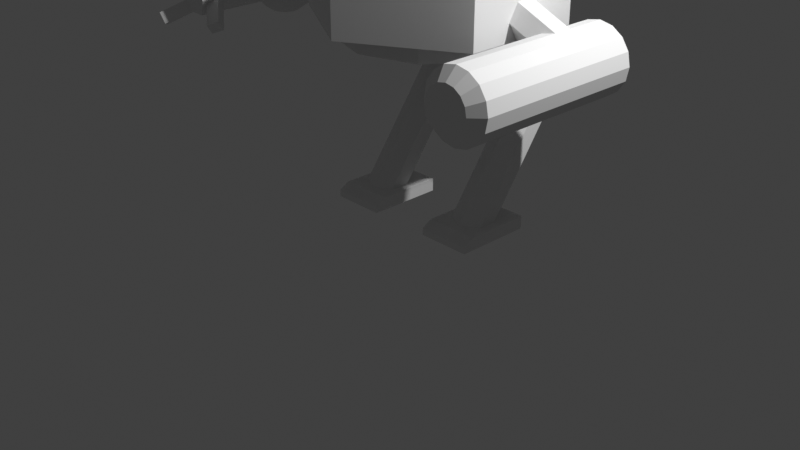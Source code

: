 # Source: Mecha_Model.blend  (saved by Blender 4.5.88; exported with 4.5.12 LTS)
import bpy
from mathutils import Matrix  # noqa: F401  (used for matrix-valued properties, if any)

bpy.ops.wm.read_factory_settings(use_empty=True)
scene = bpy.context.scene
scene.name = 'Scene'

# ---- collections
col_collection = bpy.data.collections.new('Collection'); scene.collection.children.link(col_collection)
col_right_leg = bpy.data.collections.new('right_leg'); col_collection.children.link(col_right_leg)
col_left_leg = bpy.data.collections.new('left_leg'); col_collection.children.link(col_left_leg)
col_torso = bpy.data.collections.new('Torso'); col_collection.children.link(col_torso)
col_left_arm = bpy.data.collections.new('left_arm'); col_torso.children.link(col_left_arm)
col_right_arm = bpy.data.collections.new('right_arm'); col_torso.children.link(col_right_arm)

# ---- world
world_world = bpy.data.worlds.new('World'); scene.world = world_world
world_world.use_nodes = True; world_world.node_tree.nodes.clear()
_N = world_world.node_tree.nodes; _L = world_world.node_tree.links
n0 = _N.new('ShaderNodeOutputWorld'); n0.name = 'World Output'; n0.location = (200, 100)
n1 = _N.new('ShaderNodeBackground'); n1.name = 'Background'; n1.location = (-200, 100)
n1.inputs[0].default_value = (0.05088, 0.05088, 0.05088, 1.0)
_L.new(n1.outputs[0], n0.inputs[0])
n0.is_active_output = True
world_world.color = (0.05088, 0.05088, 0.05088)
world_world.sun_shadow_jitter_overblur = 0.0

# ---- cameras
cam_camera = bpy.data.cameras.new('Camera')
cam_camera.clip_end = 100.0
cam_camera.ortho_scale = 7.314

# ---- lights
light_light = bpy.data.lights.new('Light', 'POINT')
light_light.energy = 1000.0
light_light.shadow_soft_size = 0.1

# ---- meshes
me_cube_002 = bpy.data.meshes.new('Cube.002')
me_cube_002.from_pydata([(0.4368, 0.01964, 0.01062), (0.4368, 0.01964, 0.1459), (1.0, 0.01964, 0.01062), (1.0, 0.01964, 0.1459), (0.4368, -0.09441, 0.01135), (0.4368, -0.09441, 0.08412), (1.0, -0.09441, 0.08412), (1.0, -0.09441, 0.01135), (1.0, 0.6235, 0.01062), (0.4368, 0.6235, 0.1459), (1.0, 0.6235, 0.1459), (0.4368, 0.6235, 0.01062), (0.4368, 0.7173, 0.01062), (0.4858, 0.7664, -0.006368), (0.4858, 0.7664, 0.03081), (0.4368, 0.7173, 0.1459), (0.951, 0.7664, -0.006368), (1.0, 0.7173, 0.01062), (0.951, 0.7664, 0.03081), (1.0, 0.7173, 0.1459)], [], [(1, 0, 4, 5), (10, 9, 1, 3), (8, 10, 3, 2), (7, 6, 5, 4), (3, 1, 5, 6), (2, 3, 6, 7), (0, 2, 7, 4), (11, 8, 2, 0), (0, 1, 9, 11), (17, 12, 13, 16), (19, 17, 16, 18), (15, 19, 18, 14), (14, 13, 12, 15), (12, 17, 8, 11), (16, 13, 14, 18), (11, 9, 15, 12), (19, 15, 9, 10), (17, 19, 10, 8)])
_uv = me_cube_002.uv_layers.new(name='UVMap')
_uv.uv.foreach_set('vector', [0.625, 0.0, 0.375, 0.0, 0.375, 0.0, 0.625, 0.0, 0.625, 0.596, 0.875, 0.596, 0.875, 0.75, 0.625, 0.75, 0.375, 0.596, 0.625, 0.596, 0.625, 0.75, 0.375, 0.75, 0.375, 0.75, 0.625, 0.75, 0.625, 1.0, 0.375, 1.0, 0.625, 0.75, 0.875, 0.75, 0.875, 0.75, 0.625, 0.75, 0.375, 0.75, 0.625, 0.75, 0.625, 0.75, 0.375, 0.75, 0.125, 0.75, 0.375, 0.75, 0.375, 0.75, 0.125, 0.75, 0.125, 0.596, 0.375, 0.596, 0.375, 0.75, 0.125, 0.75, 0.375, 0.0, 0.625, 0.0, 0.625, 0.154, 0.375, 0.154, 0.375, 0.5679, 0.375, 0.1875, 0.5474, 0.3433, 0.4745, 0.5405, 0.625, 0.5721, 0.375, 0.5679, 0.4745, 0.5405, 0.5473, 0.5465, 0.875, 0.5713, 0.625, 0.5721, 0.5473, 0.5465, 0.6808, 0.4388, 0.6808, 0.4388, 0.5474, 0.3433, 0.375, 0.1875, 0.875, 0.5713, 0.125, 0.5721, 0.375, 0.5679, 0.375, 0.596, 0.125, 0.596, 0.4745, 0.5405, 0.5474, 0.3433, 0.6808, 0.4388, 0.5473, 0.5465, 0.375, 0.154, 0.625, 0.154, 0.625, 0.1779, 0.375, 0.1875, 0.625, 0.5721, 0.875, 0.5713, 0.875, 0.596, 0.625, 0.596, 0.375, 0.5679, 0.625, 0.5721, 0.625, 0.596, 0.375, 0.596])
me_cube_002.update()
me_cylinder_005 = bpy.data.meshes.new('Cylinder.005')
me_cylinder_005.from_pydata([(-0.006509, 0.5996, -1.932), (-0.1326, 4.821, 3.637), (0.8595, 0.09961, -1.932), (0.7334, 4.321, 3.637), (0.8595, -0.9004, -1.932), (0.7334, 3.321, 3.637), (-0.006509, -1.4, -1.932), (-0.1326, 2.821, 3.637), (-0.8725, -0.9004, -1.932), (-0.9986, 3.321, 3.637), (-0.8725, 0.09961, -1.932), (-0.9986, 4.321, 3.637), (-0.2053, 2.043, 6.234), (0.6608, 1.543, 6.234), (0.6608, 0.5435, 6.234), (-0.2053, 0.04347, 6.234), (-1.071, 0.5435, 6.234), (-1.071, 1.543, 6.234)], [], [(0, 1, 3, 2), (2, 3, 5, 4), (4, 5, 7, 6), (6, 7, 9, 8), (8, 9, 11, 10), (10, 11, 1, 0), (1, 11, 17, 12), (3, 1, 12, 13), (9, 7, 15, 16), (5, 3, 13, 14), (11, 9, 16, 17), (7, 5, 14, 15)])
_uv = me_cylinder_005.uv_layers.new(name='UVMap')
_uv.uv.foreach_set('vector', [1.0, 0.0, 1.0, 1.0, 0.8333, 1.0, 0.8333, 0.0, 0.8333, 0.0, 0.8333, 1.0, 0.6667, 1.0, 0.6667, 0.0, 0.6667, 0.0, 0.6667, 1.0, 0.5, 1.0, 0.5, 0.0, 0.5, 0.0, 0.5, 1.0, 0.3333, 1.0, 0.3333, 0.0, 0.3333, 0.0, 0.3333, 1.0, 0.1667, 1.0, 0.1667, 0.0, 0.1667, 0.0, 0.1667, 1.0, -8.941e-08, 1.0, -8.941e-08, 0.0, -8.941e-08, 1.0, 0.1667, 1.0, 0.1667, 1.0, -8.941e-08, 1.0, 0.8333, 1.0, 1.0, 1.0, 1.0, 1.0, 0.8333, 1.0, 0.3333, 1.0, 0.5, 1.0, 0.5, 1.0, 0.3333, 1.0, 0.6667, 1.0, 0.8333, 1.0, 0.8333, 1.0, 0.6667, 1.0, 0.1667, 1.0, 0.3333, 1.0, 0.3333, 1.0, 0.1667, 1.0, 0.5, 1.0, 0.6667, 1.0, 0.6667, 1.0, 0.5, 1.0])
me_cylinder_005.update()
me_cube = bpy.data.meshes.new('Cube')
me_cube.from_pydata([(0.4368, 0.01964, 0.01062), (0.4368, 0.01964, 0.1459), (1.0, 0.01964, 0.01062), (1.0, 0.01964, 0.1459), (0.4368, -0.09441, 0.01135), (0.4368, -0.09441, 0.08412), (1.0, -0.09441, 0.08412), (1.0, -0.09441, 0.01135), (1.0, 0.6235, 0.01062), (0.4368, 0.6235, 0.1459), (1.0, 0.6235, 0.1459), (0.4368, 0.6235, 0.01062), (0.4368, 0.7173, 0.01062), (0.4858, 0.7664, -0.006368), (0.4858, 0.7664, 0.03081), (0.4368, 0.7173, 0.1459), (0.951, 0.7664, -0.006368), (1.0, 0.7173, 0.01062), (0.951, 0.7664, 0.03081), (1.0, 0.7173, 0.1459)], [], [(1, 0, 4, 5), (10, 9, 1, 3), (8, 10, 3, 2), (7, 6, 5, 4), (3, 1, 5, 6), (2, 3, 6, 7), (0, 2, 7, 4), (11, 8, 2, 0), (0, 1, 9, 11), (17, 12, 13, 16), (19, 17, 16, 18), (15, 19, 18, 14), (14, 13, 12, 15), (12, 17, 8, 11), (16, 13, 14, 18), (11, 9, 15, 12), (19, 15, 9, 10), (17, 19, 10, 8)])
_uv = me_cube.uv_layers.new(name='UVMap')
_uv.uv.foreach_set('vector', [0.625, 0.0, 0.375, 0.0, 0.375, 0.0, 0.625, 0.0, 0.625, 0.596, 0.875, 0.596, 0.875, 0.75, 0.625, 0.75, 0.375, 0.596, 0.625, 0.596, 0.625, 0.75, 0.375, 0.75, 0.375, 0.75, 0.625, 0.75, 0.625, 1.0, 0.375, 1.0, 0.625, 0.75, 0.875, 0.75, 0.875, 0.75, 0.625, 0.75, 0.375, 0.75, 0.625, 0.75, 0.625, 0.75, 0.375, 0.75, 0.125, 0.75, 0.375, 0.75, 0.375, 0.75, 0.125, 0.75, 0.125, 0.596, 0.375, 0.596, 0.375, 0.75, 0.125, 0.75, 0.375, 0.0, 0.625, 0.0, 0.625, 0.154, 0.375, 0.154, 0.375, 0.5679, 0.375, 0.1875, 0.5474, 0.3433, 0.4745, 0.5405, 0.625, 0.5721, 0.375, 0.5679, 0.4745, 0.5405, 0.5473, 0.5465, 0.875, 0.5713, 0.625, 0.5721, 0.5473, 0.5465, 0.6808, 0.4388, 0.6808, 0.4388, 0.5474, 0.3433, 0.375, 0.1875, 0.875, 0.5713, 0.125, 0.5721, 0.375, 0.5679, 0.375, 0.596, 0.125, 0.596, 0.4745, 0.5405, 0.5474, 0.3433, 0.6808, 0.4388, 0.5473, 0.5465, 0.375, 0.154, 0.625, 0.154, 0.625, 0.1779, 0.375, 0.1875, 0.625, 0.5721, 0.875, 0.5713, 0.875, 0.596, 0.625, 0.596, 0.375, 0.5679, 0.625, 0.5721, 0.625, 0.596, 0.375, 0.596])
me_cube.update()
me_cylinder_002 = bpy.data.meshes.new('Cylinder.002')
me_cylinder_002.from_pydata([(-0.006509, 0.5996, -1.932), (-0.1326, 4.821, 3.637), (0.8595, 0.09961, -1.932), (0.7334, 4.321, 3.637), (0.8595, -0.9004, -1.932), (0.7334, 3.321, 3.637), (-0.006509, -1.4, -1.932), (-0.1326, 2.821, 3.637), (-0.8725, -0.9004, -1.932), (-0.9986, 3.321, 3.637), (-0.8725, 0.09961, -1.932), (-0.9986, 4.321, 3.637), (-0.2053, 2.043, 6.234), (0.6608, 1.543, 6.234), (0.6608, 0.5435, 6.234), (-0.2053, 0.04347, 6.234), (-1.071, 0.5435, 6.234), (-1.071, 1.543, 6.234)], [], [(0, 1, 3, 2), (2, 3, 5, 4), (4, 5, 7, 6), (6, 7, 9, 8), (8, 9, 11, 10), (10, 11, 1, 0), (1, 11, 17, 12), (3, 1, 12, 13), (9, 7, 15, 16), (5, 3, 13, 14), (11, 9, 16, 17), (7, 5, 14, 15)])
_uv = me_cylinder_002.uv_layers.new(name='UVMap')
_uv.uv.foreach_set('vector', [1.0, 0.0, 1.0, 1.0, 0.8333, 1.0, 0.8333, 0.0, 0.8333, 0.0, 0.8333, 1.0, 0.6667, 1.0, 0.6667, 0.0, 0.6667, 0.0, 0.6667, 1.0, 0.5, 1.0, 0.5, 0.0, 0.5, 0.0, 0.5, 1.0, 0.3333, 1.0, 0.3333, 0.0, 0.3333, 0.0, 0.3333, 1.0, 0.1667, 1.0, 0.1667, 0.0, 0.1667, 0.0, 0.1667, 1.0, -8.941e-08, 1.0, -8.941e-08, 0.0, -8.941e-08, 1.0, 0.1667, 1.0, 0.1667, 1.0, -8.941e-08, 1.0, 0.8333, 1.0, 1.0, 1.0, 1.0, 1.0, 0.8333, 1.0, 0.3333, 1.0, 0.5, 1.0, 0.5, 1.0, 0.3333, 1.0, 0.6667, 1.0, 0.8333, 1.0, 0.8333, 1.0, 0.6667, 1.0, 0.1667, 1.0, 0.3333, 1.0, 0.3333, 1.0, 0.1667, 1.0, 0.5, 1.0, 0.6667, 1.0, 0.6667, 1.0, 0.5, 1.0])
me_cylinder_002.update()
me_cylinder_004 = bpy.data.meshes.new('Cylinder.004')
me_cylinder_004.from_pydata([(0.0, 1.0, -1.0), (0.0, 1.0, 1.0), (0.5878, 0.809, -1.0), (0.5878, 0.809, 1.0), (0.9511, 0.309, -1.0), (0.9511, 0.309, 1.0), (0.9511, -0.309, -1.0), (0.9511, -0.309, 1.0), (0.5878, -0.809, -1.0), (0.5878, -0.809, 1.0), (0.0, -1.0, -1.0), (0.0, -1.0, 1.0), (-0.5878, -0.809, -1.0), (-0.5878, -0.809, 1.0), (-0.9511, -0.309, -1.0), (-0.9511, -0.309, 1.0), (-0.9511, 0.309, -1.0), (-0.9511, 0.309, 1.0), (-0.5878, 0.809, -1.0), (-0.5878, 0.809, 1.0)], [], [(0, 1, 3, 2), (2, 3, 5, 4), (4, 5, 7, 6), (6, 7, 9, 8), (8, 9, 11, 10), (10, 11, 13, 12), (12, 13, 15, 14), (14, 15, 17, 16), (3, 1, 19, 17, 15, 13, 11, 9, 7, 5), (16, 17, 19, 18), (18, 19, 1, 0), (0, 2, 4, 6, 8, 10, 12, 14, 16, 18)])
_uv = me_cylinder_004.uv_layers.new(name='UVMap')
_uv.uv.foreach_set('vector', [1.0, 0.5, 1.0, 1.0, 0.9, 1.0, 0.9, 0.5, 0.9, 0.5, 0.9, 1.0, 0.8, 1.0, 0.8, 0.5, 0.8, 0.5, 0.8, 1.0, 0.7, 1.0, 0.7, 0.5, 0.7, 0.5, 0.7, 1.0, 0.6, 1.0, 0.6, 0.5, 0.6, 0.5, 0.6, 1.0, 0.5, 1.0, 0.5, 0.5, 0.5, 0.5, 0.5, 1.0, 0.4, 1.0, 0.4, 0.5, 0.4, 0.5, 0.4, 1.0, 0.3, 1.0, 0.3, 0.5, 0.3, 0.5, 0.3, 1.0, 0.2, 1.0, 0.2, 0.5, 0.3911, 0.4442, 0.25, 0.49, 0.1089, 0.4442, 0.02175, 0.3242, 0.02175, 0.1758, 0.1089, 0.05584, 0.25, 0.01, 0.3911, 0.05584, 0.4783, 0.1758, 0.4783, 0.3242, 0.2, 0.5, 0.2, 1.0, 0.1, 1.0, 0.1, 0.5, 0.1, 0.5, 0.1, 1.0, -7.451e-08, 1.0, -7.451e-08, 0.5, 0.75, 0.49, 0.8911, 0.4442, 0.9783, 0.3242, 0.9783, 0.1758, 0.8911, 0.05584, 0.75, 0.01, 0.6089, 0.05584, 0.5217, 0.1758, 0.5217, 0.3242, 0.6089, 0.4442])
me_cylinder_004.update()
me_cylinder_008 = bpy.data.meshes.new('Cylinder.008')
me_cylinder_008.from_pydata([(0.0, 1.28, -0.19), (0.0, 1.28, 0.19), (1.109, 0.64, -0.19), (1.109, 0.64, 0.19), (1.109, -0.64, -0.19), (1.109, -0.64, 0.19), (0.0, -1.28, -0.19), (0.0, -1.28, 0.19), (-1.109, -0.64, -0.19), (-1.109, -0.64, 0.19), (-1.109, 0.64, -0.19), (-1.109, 0.64, 0.19), (0.6517, 0.3763, 1.009), (1.109, 0.64, 0.5519), (1.267e-09, 1.28, 0.5519), (0.0, 0.7526, 1.009), (0.6517, -0.3763, 1.009), (1.109, -0.64, 0.5519), (0.0, -0.7526, 1.009), (1.267e-09, -1.28, 0.5519), (-0.6517, -0.3763, 1.009), (-1.109, -0.64, 0.5519), (-0.6517, 0.3763, 1.009), (-1.109, 0.64, 0.5519)], [], [(0, 1, 3, 2), (2, 3, 5, 4), (4, 5, 7, 6), (6, 7, 9, 8), (8, 9, 11, 10), (10, 11, 1, 0), (0, 2, 4, 6, 8, 10), (13, 14, 15, 12), (17, 13, 12, 16), (19, 17, 16, 18), (21, 19, 18, 20), (23, 21, 20, 22), (14, 23, 22, 15), (3, 1, 14, 13), (12, 15, 22, 20, 18, 16), (5, 3, 13, 17), (1, 11, 23, 14), (7, 5, 17, 19), (9, 7, 19, 21), (11, 9, 21, 23)])
_uv = me_cylinder_008.uv_layers.new(name='UVMap')
_uv.uv.foreach_set('vector', [1.0, 0.5, 1.0, 1.0, 0.8333, 1.0, 0.8333, 0.5, 0.8333, 0.5, 0.8333, 1.0, 0.6667, 1.0, 0.6667, 0.5, 0.6667, 0.5, 0.6667, 1.0, 0.5, 1.0, 0.5, 0.5, 0.5, 0.5, 0.5, 1.0, 0.3333, 1.0, 0.3333, 0.5, 0.3333, 0.5, 0.3333, 1.0, 0.1667, 1.0, 0.1667, 0.5, 0.1667, 0.5, 0.1667, 1.0, -8.941e-08, 1.0, -8.941e-08, 0.5, 0.75, 0.49, 0.9578, 0.37, 0.9578, 0.13, 0.75, 0.01, 0.5422, 0.13, 0.5422, 0.37, 0.4578, 0.37, 0.25, 0.49, 0.25, 0.3911, 0.3722, 0.3206, 0.4578, 0.13, 0.4578, 0.37, 0.3722, 0.3206, 0.3722, 0.1794, 0.25, 0.01, 0.4578, 0.13, 0.3722, 0.1794, 0.25, 0.1089, 0.04215, 0.13, 0.25, 0.01, 0.25, 0.1089, 0.1278, 0.1794, 0.04215, 0.37, 0.04215, 0.13, 0.1278, 0.1794, 0.1278, 0.3206, 0.25, 0.49, 0.04215, 0.37, 0.1278, 0.3206, 0.25, 0.3911, 0.8333, 1.0, 1.0, 1.0, 1.0, 1.0, 0.8333, 1.0, 0.3722, 0.3206, 0.25, 0.3911, 0.1278, 0.3206, 0.1278, 0.1794, 0.25, 0.1089, 0.3722, 0.1794, 0.6667, 1.0, 0.8333, 1.0, 0.8333, 1.0, 0.6667, 1.0, -8.941e-08, 1.0, 0.1667, 1.0, 0.1667, 1.0, -8.941e-08, 1.0, 0.5, 1.0, 0.6667, 1.0, 0.6667, 1.0, 0.5, 1.0, 0.3333, 1.0, 0.5, 1.0, 0.5, 1.0, 0.3333, 1.0, 0.1667, 1.0, 0.3333, 1.0, 0.3333, 1.0, 0.1667, 1.0])
me_cylinder_008.update()
me_cylinder_010 = bpy.data.meshes.new('Cylinder.010')
me_cylinder_010.from_pydata([(-0.1118, 1.319, -0.01533), (1.353, 0.4805, 0.121), (0.9967, 0.6791, -0.01533), (2.462, -0.1595, 0.121), (0.9967, -0.6009, -0.01533), (2.462, -1.439, 0.121), (-0.1118, -1.241, -0.01533), (1.353, -2.079, 0.121), (-1.22, -0.6009, -0.01533), (0.2448, -1.439, 0.121), (-1.22, 0.6791, -0.01533), (0.2448, -0.1595, 0.121), (2.462, -0.1595, 0.121), (1.353, 0.4805, 0.121), (2.462, -1.439, 0.121), (1.353, -2.079, 0.121), (0.2448, -1.439, 0.121), (0.2448, -0.1595, 0.121)], [], [(0, 1, 3, 2), (2, 3, 5, 4), (4, 5, 7, 6), (6, 7, 9, 8), (9, 7, 15, 16), (8, 9, 11, 10), (10, 11, 1, 0), (0, 2, 4, 6, 8, 10), (12, 13, 17, 16, 15, 14), (5, 3, 12, 14), (11, 9, 16, 17), (3, 1, 13, 12), (7, 5, 14, 15), (1, 11, 17, 13)])
_uv = me_cylinder_010.uv_layers.new(name='UVMap')
_uv.uv.foreach_set('vector', [1.0, 0.5, 1.0, 1.0, 0.8333, 1.0, 0.8333, 0.5, 0.8333, 0.5, 0.8333, 1.0, 0.6667, 1.0, 0.6667, 0.5, 0.6667, 0.5, 0.6667, 1.0, 0.5, 1.0, 0.5, 0.5, 0.5, 0.5, 0.5, 1.0, 0.3333, 1.0, 0.3333, 0.5, 0.3333, 1.0, 0.5, 1.0, 0.5, 1.0, 0.3333, 1.0, 0.3333, 0.5, 0.3333, 1.0, 0.1667, 1.0, 0.1667, 0.5, 0.1667, 0.5, 0.1667, 1.0, -8.941e-08, 1.0, -8.941e-08, 0.5, 0.75, 0.49, 0.9578, 0.37, 0.9578, 0.13, 0.75, 0.01, 0.5422, 0.13, 0.5422, 0.37, 0.4578, 0.37, 0.25, 0.49, 0.04215, 0.37, 0.04215, 0.13, 0.25, 0.01, 0.4578, 0.13, 0.6667, 1.0, 0.8333, 1.0, 0.8333, 1.0, 0.6667, 1.0, 0.1667, 1.0, 0.3333, 1.0, 0.3333, 1.0, 0.1667, 1.0, 0.8333, 1.0, 1.0, 1.0, 1.0, 1.0, 0.8333, 1.0, 0.5, 1.0, 0.6667, 1.0, 0.6667, 1.0, 0.5, 1.0, -8.941e-08, 1.0, 0.1667, 1.0, 0.1667, 1.0, -8.941e-08, 1.0])
me_cylinder_010.update()
me_cylinder_012 = bpy.data.meshes.new('Cylinder.012')
me_cylinder_012.from_pydata([(0.0, 0.27, -0.76), (0.1033, 0.2494, -0.76), (0.1909, 0.1909, -0.76), (0.2494, 0.1033, -0.76), (0.27, 0.0, -0.76), (0.2494, -0.1033, -0.76), (0.1909, -0.1909, -0.76), (0.1033, -0.2494, -0.76), (0.0, -0.27, -0.76), (-0.1033, -0.2494, -0.76), (-0.1909, -0.1909, -0.76), (-0.2494, -0.1033, -0.76), (-0.27, 0.0, -0.76), (-0.2494, 0.1033, -0.76), (-0.1909, 0.1909, -0.76), (-0.1033, 0.2494, -0.76), (1.863e-09, 0.1764, 0.76), (0.0, 0.27, 0.6682), (0.0675, 0.163, 0.76), (0.1033, 0.2494, 0.6682), (0.1247, 0.1247, 0.76), (0.1909, 0.1909, 0.6682), (0.163, 0.0675, 0.76), (0.2494, 0.1033, 0.6682), (0.1764, -1.863e-09, 0.76), (0.27, 0.0, 0.6682), (0.163, -0.0675, 0.76), (0.2494, -0.1033, 0.6682), (0.1247, -0.1247, 0.76), (0.1909, -0.1909, 0.6682), (0.0675, -0.163, 0.76), (0.1033, -0.2494, 0.6682), (-1.863e-09, -0.1764, 0.76), (0.0, -0.27, 0.6682), (-0.0675, -0.163, 0.76), (-0.1033, -0.2494, 0.6682), (-0.1247, -0.1247, 0.76), (-0.1909, -0.1909, 0.6682), (-0.163, -0.0675, 0.76), (-0.2494, -0.1033, 0.6682), (-0.1764, 1.863e-09, 0.76), (-0.27, 0.0, 0.6682), (-0.163, 0.0675, 0.76), (-0.2494, 0.1033, 0.6682), (-0.1247, 0.1247, 0.76), (-0.1909, 0.1909, 0.6682), (-0.0675, 0.163, 0.76), (-0.1033, 0.2494, 0.6682)], [], [(0, 1, 2, 3, 4, 5, 6, 7, 8, 9, 10, 11, 12, 13, 14, 15), (19, 17, 16, 18), (21, 19, 18, 20), (23, 21, 20, 22), (25, 23, 22, 24), (27, 25, 24, 26), (29, 27, 26, 28), (31, 29, 28, 30), (33, 31, 30, 32), (35, 33, 32, 34), (37, 35, 34, 36), (39, 37, 36, 38), (41, 39, 38, 40), (43, 41, 40, 42), (45, 43, 42, 44), (47, 45, 44, 46), (17, 47, 46, 16), (18, 16, 46, 44, 42, 40, 38, 36, 34, 32, 30, 28, 26, 24, 22, 20), (0, 17, 19, 1), (15, 47, 17, 0), (1, 19, 21, 2), (2, 21, 23, 3), (3, 23, 25, 4), (4, 25, 27, 5), (5, 27, 29, 6), (6, 29, 31, 7), (7, 31, 33, 8), (8, 33, 35, 9), (9, 35, 37, 10), (10, 37, 39, 11), (11, 39, 41, 12), (12, 41, 43, 13), (13, 43, 45, 14), (14, 45, 47, 15)])
_uv = me_cylinder_012.uv_layers.new(name='UVMap')
_uv.uv.foreach_set('vector', [0.75, 0.49, 0.8418, 0.4717, 0.9197, 0.4197, 0.9717, 0.3418, 0.99, 0.25, 0.9717, 0.1582, 0.9197, 0.08029, 0.8418, 0.02827, 0.75, 0.01, 0.6582, 0.02827, 0.5803, 0.08029, 0.5283, 0.1582, 0.51, 0.25, 0.5283, 0.3418, 0.5803, 0.4197, 0.6582, 0.4717, 0.3418, 0.4717, 0.25, 0.49, 0.25, 0.4068, 0.31, 0.3948, 0.4197, 0.4197, 0.3418, 0.4717, 0.31, 0.3948, 0.3609, 0.3609, 0.4717, 0.3418, 0.4197, 0.4197, 0.3609, 0.3609, 0.3948, 0.31, 0.49, 0.25, 0.4717, 0.3418, 0.3948, 0.31, 0.4068, 0.25, 0.4717, 0.1582, 0.49, 0.25, 0.4068, 0.25, 0.3948, 0.19, 0.4197, 0.08029, 0.4717, 0.1582, 0.3948, 0.19, 0.3609, 0.1391, 0.3418, 0.02827, 0.4197, 0.08029, 0.3609, 0.1391, 0.31, 0.1052, 0.25, 0.01, 0.3418, 0.02827, 0.31, 0.1052, 0.25, 0.09322, 0.1582, 0.02827, 0.25, 0.01, 0.25, 0.09322, 0.19, 0.1052, 0.08029, 0.08029, 0.1582, 0.02827, 0.19, 0.1052, 0.1391, 0.1391, 0.02827, 0.1582, 0.08029, 0.08029, 0.1391, 0.1391, 0.1052, 0.19, 0.01, 0.25, 0.02827, 0.1582, 0.1052, 0.19, 0.09322, 0.25, 0.02827, 0.3418, 0.01, 0.25, 0.09322, 0.25, 0.1052, 0.31, 0.08029, 0.4197, 0.02827, 0.3418, 0.1052, 0.31, 0.1391, 0.3609, 0.1582, 0.4717, 0.08029, 0.4197, 0.1391, 0.3609, 0.19, 0.3948, 0.25, 0.49, 0.1582, 0.4717, 0.19, 0.3948, 0.25, 0.4068, 0.31, 0.3948, 0.25, 0.4068, 0.19, 0.3948, 0.1391, 0.3609, 0.1052, 0.31, 0.09322, 0.25, 0.1052, 0.19, 0.1391, 0.1391, 0.19, 0.1052, 0.25, 0.09322, 0.31, 0.1052, 0.3609, 0.1391, 0.3948, 0.19, 0.4068, 0.25, 0.3948, 0.31, 0.3609, 0.3609, 1.0, 0.5, 1.0, 0.9698, 0.9375, 0.9698, 0.9375, 0.5, 0.0625, 0.5, 0.0625, 0.9698, 0.0, 0.9698, 0.0, 0.5, 0.9375, 0.5, 0.9375, 0.9698, 0.875, 0.9698, 0.875, 0.5, 0.875, 0.5, 0.875, 0.9698, 0.8125, 0.9698, 0.8125, 0.5, 0.8125, 0.5, 0.8125, 0.9698, 0.75, 0.9698, 0.75, 0.5, 0.75, 0.5, 0.75, 0.9698, 0.6875, 0.9698, 0.6875, 0.5, 0.6875, 0.5, 0.6875, 0.9698, 0.625, 0.9698, 0.625, 0.5, 0.625, 0.5, 0.625, 0.9698, 0.5625, 0.9698, 0.5625, 0.5, 0.5625, 0.5, 0.5625, 0.9698, 0.5, 0.9698, 0.5, 0.5, 0.5, 0.5, 0.5, 0.9698, 0.4375, 0.9698, 0.4375, 0.5, 0.4375, 0.5, 0.4375, 0.9698, 0.375, 0.9698, 0.375, 0.5, 0.375, 0.5, 0.375, 0.9698, 0.3125, 0.9698, 0.3125, 0.5, 0.3125, 0.5, 0.3125, 0.9698, 0.25, 0.9698, 0.25, 0.5, 0.25, 0.5, 0.25, 0.9698, 0.1875, 0.9698, 0.1875, 0.5, 0.1875, 0.5, 0.1875, 0.9698, 0.125, 0.9698, 0.125, 0.5, 0.125, 0.5, 0.125, 0.9698, 0.0625, 0.9698, 0.0625, 0.5])
me_cylinder_012.update()
me_cylinder_013 = bpy.data.meshes.new('Cylinder.013')
me_cylinder_013.from_pydata([(-0.1118, 1.319, 0.255), (1.061, 0.7689, 0.09687), (0.9967, 0.6791, 0.255), (2.169, 0.1289, 0.09687), (0.9967, -0.6009, 0.255), (2.169, -1.151, 0.09687), (-0.1118, -1.241, 0.255), (1.061, -1.791, 0.09687), (-1.22, -0.6009, 0.255), (-0.04781, -1.151, 0.09687), (-1.22, 0.6791, 0.255), (-0.04781, 0.1289, 0.09687), (2.169, 0.1289, 0.09687), (1.061, 0.7689, 0.09687), (2.169, -1.151, 0.09687), (1.061, -1.791, 0.09687), (-0.04781, -1.151, 0.09687), (-0.04781, 0.1289, 0.09687), (2.169, 0.1289, 0.09687), (1.061, 0.7689, 0.09687), (2.169, -1.151, 0.09687), (1.061, -1.791, 0.09687), (-0.04781, -1.151, 0.09687), (-0.04781, 0.1289, 0.09687)], [], [(0, 1, 3, 2), (2, 3, 5, 4), (4, 5, 7, 6), (6, 7, 9, 8), (8, 9, 11, 10), (10, 11, 1, 0), (0, 2, 4, 6, 8, 10), (11, 9, 16, 17), (5, 3, 12, 14), (9, 7, 15, 16), (1, 11, 17, 13), (7, 5, 14, 15), (3, 1, 13, 12), (16, 15, 21, 22), (18, 19, 23, 22, 21, 20), (14, 12, 18, 20), (17, 16, 22, 23), (12, 13, 19, 18), (15, 14, 20, 21), (13, 17, 23, 19)])
_uv = me_cylinder_013.uv_layers.new(name='UVMap')
_uv.uv.foreach_set('vector', [1.0, 0.5, 1.0, 1.0, 0.8333, 1.0, 0.8333, 0.5, 0.8333, 0.5, 0.8333, 1.0, 0.6667, 1.0, 0.6667, 0.5, 0.6667, 0.5, 0.6667, 1.0, 0.5, 1.0, 0.5, 0.5, 0.5, 0.5, 0.5, 1.0, 0.3333, 1.0, 0.3333, 0.5, 0.3333, 0.5, 0.3333, 1.0, 0.1667, 1.0, 0.1667, 0.5, 0.1667, 0.5, 0.1667, 1.0, -8.941e-08, 1.0, -8.941e-08, 0.5, 0.75, 0.49, 0.9578, 0.37, 0.9578, 0.13, 0.75, 0.01, 0.5422, 0.13, 0.5422, 0.37, 0.1667, 1.0, 0.3333, 1.0, 0.3333, 1.0, 0.1667, 1.0, 0.6667, 1.0, 0.8333, 1.0, 0.8333, 1.0, 0.6667, 1.0, 0.3333, 1.0, 0.5, 1.0, 0.5, 1.0, 0.3333, 1.0, -8.941e-08, 1.0, 0.1667, 1.0, 0.1667, 1.0, -8.941e-08, 1.0, 0.5, 1.0, 0.6667, 1.0, 0.6667, 1.0, 0.5, 1.0, 0.8333, 1.0, 1.0, 1.0, 1.0, 1.0, 0.8333, 1.0, 0.04215, 0.13, 0.25, 0.01, 0.25, 0.01, 0.04215, 0.13, 0.4578, 0.37, 0.25, 0.49, 0.04215, 0.37, 0.04215, 0.13, 0.25, 0.01, 0.4578, 0.13, 0.4578, 0.13, 0.4578, 0.37, 0.4578, 0.37, 0.4578, 0.13, 0.04215, 0.37, 0.04215, 0.13, 0.04215, 0.13, 0.04215, 0.37, 0.4578, 0.37, 0.25, 0.49, 0.25, 0.49, 0.4578, 0.37, 0.25, 0.01, 0.4578, 0.13, 0.4578, 0.13, 0.25, 0.01, 0.25, 0.49, 0.04215, 0.37, 0.04215, 0.37, 0.25, 0.49])
me_cylinder_013.update()
me_sphere = bpy.data.meshes.new('Sphere')
me_sphere.from_pydata([(0.1028, 0.1028, 0.3511), (0.19, 0.19, 0.2687), (0.2482, 0.2482, 0.1454), (0.2687, 0.2687, 0.0), (0.2482, 0.2482, -0.1454), (0.19, 0.19, -0.2687), (0.1028, 0.1028, -0.3511), (0.1454, 0.0, 0.3511), (0.2687, 0.0, 0.2687), (0.3511, 0.0, 0.1454), (0.38, 0.0, 0.0), (0.3511, 0.0, -0.1454), (0.2687, 0.0, -0.2687), (0.1454, 0.0, -0.3511), (0.1028, -0.1028, 0.3511), (0.19, -0.19, 0.2687), (0.2482, -0.2482, 0.1454), (0.2687, -0.2687, 0.0), (0.2482, -0.2482, -0.1454), (0.19, -0.19, -0.2687), (0.1028, -0.1028, -0.3511), (0.0, -0.1454, 0.3511), (0.0, -0.2687, 0.2687), (0.0, -0.3511, 0.1454), (0.0, -0.38, 0.0), (0.0, -0.3511, -0.1454), (0.0, -0.2687, -0.2687), (0.0, -0.1454, -0.3511), (-0.1028, -0.1028, 0.3511), (-0.19, -0.19, 0.2687), (-0.2482, -0.2482, 0.1454), (-0.2687, -0.2687, 0.0), (-0.2482, -0.2482, -0.1454), (-0.19, -0.19, -0.2687), (-0.1028, -0.1028, -0.3511), (-0.1454, 0.0, 0.3511), (-0.2687, 0.0, 0.2687), (-0.3511, 0.0, 0.1454), (-0.38, 0.0, 0.0), (-0.3511, 0.0, -0.1454), (-0.2687, 0.0, -0.2687), (-0.1454, 0.0, -0.3511), (-0.1028, 0.1028, 0.3511), (-0.19, 0.19, 0.2687), (-0.2482, 0.2482, 0.1454), (-0.2687, 0.2687, 0.0), (-0.2482, 0.2482, -0.1454), (-0.19, 0.19, -0.2687), (-0.1028, 0.1028, -0.3511), (0.0, 0.0, -0.38), (0.0, 0.0, 0.38), (0.0, 0.1454, 0.3511), (0.0, 0.2687, 0.2687), (0.0, 0.3511, 0.1454), (0.0, 0.38, 0.0), (0.0, 0.3511, -0.1454), (0.0, 0.2687, -0.2687), (0.0, 0.1454, -0.3511)], [], [(54, 53, 2, 3), (52, 51, 0, 1), (57, 56, 5, 6), (55, 54, 3, 4), (53, 52, 1, 2), (51, 50, 0), (49, 57, 6), (56, 55, 4, 5), (6, 5, 12, 13), (4, 3, 10, 11), (2, 1, 8, 9), (0, 50, 7), (49, 6, 13), (5, 4, 11, 12), (3, 2, 9, 10), (1, 0, 7, 8), (7, 50, 14), (49, 13, 20), (12, 11, 18, 19), (10, 9, 16, 17), (8, 7, 14, 15), (13, 12, 19, 20), (11, 10, 17, 18), (9, 8, 15, 16), (19, 18, 25, 26), (17, 16, 23, 24), (15, 14, 21, 22), (20, 19, 26, 27), (18, 17, 24, 25), (16, 15, 22, 23), (14, 50, 21), (49, 20, 27), (27, 26, 33, 34), (25, 24, 31, 32), (23, 22, 29, 30), (21, 50, 28), (49, 27, 34), (26, 25, 32, 33), (24, 23, 30, 31), (22, 21, 28, 29), (32, 31, 38, 39), (30, 29, 36, 37), (28, 50, 35), (49, 34, 41), (33, 32, 39, 40), (31, 30, 37, 38), (29, 28, 35, 36), (34, 33, 40, 41), (49, 41, 48), (40, 39, 46, 47), (38, 37, 44, 45), (36, 35, 42, 43), (41, 40, 47, 48), (39, 38, 45, 46), (37, 36, 43, 44), (35, 50, 42), (45, 44, 53, 54), (43, 42, 51, 52), (48, 47, 56, 57), (46, 45, 54, 55), (44, 43, 52, 53), (42, 50, 51), (49, 48, 57), (47, 46, 55, 56)])
_uv = me_sphere.uv_layers.new(name='UVMap')
_uv.uv.foreach_set('vector', [0.75, 0.5, 0.75, 0.625, 0.625, 0.625, 0.625, 0.5, 0.75, 0.75, 0.75, 0.875, 0.625, 0.875, 0.625, 0.75, 0.75, 0.125, 0.75, 0.25, 0.625, 0.25, 0.625, 0.125, 0.75, 0.375, 0.75, 0.5, 0.625, 0.5, 0.625, 0.375, 0.75, 0.625, 0.75, 0.75, 0.625, 0.75, 0.625, 0.625, 0.75, 0.875, 0.6875, 1.0, 0.625, 0.875, 0.6875, 0.0, 0.75, 0.125, 0.625, 0.125, 0.75, 0.25, 0.75, 0.375, 0.625, 0.375, 0.625, 0.25, 0.625, 0.125, 0.625, 0.25, 0.5, 0.25, 0.5, 0.125, 0.625, 0.375, 0.625, 0.5, 0.5, 0.5, 0.5, 0.375, 0.625, 0.625, 0.625, 0.75, 0.5, 0.75, 0.5, 0.625, 0.625, 0.875, 0.5625, 1.0, 0.5, 0.875, 0.5625, 0.0, 0.625, 0.125, 0.5, 0.125, 0.625, 0.25, 0.625, 0.375, 0.5, 0.375, 0.5, 0.25, 0.625, 0.5, 0.625, 0.625, 0.5, 0.625, 0.5, 0.5, 0.625, 0.75, 0.625, 0.875, 0.5, 0.875, 0.5, 0.75, 0.5, 0.875, 0.4375, 1.0, 0.375, 0.875, 0.4375, 0.0, 0.5, 0.125, 0.375, 0.125, 0.5, 0.25, 0.5, 0.375, 0.375, 0.375, 0.375, 0.25, 0.5, 0.5, 0.5, 0.625, 0.375, 0.625, 0.375, 0.5, 0.5, 0.75, 0.5, 0.875, 0.375, 0.875, 0.375, 0.75, 0.5, 0.125, 0.5, 0.25, 0.375, 0.25, 0.375, 0.125, 0.5, 0.375, 0.5, 0.5, 0.375, 0.5, 0.375, 0.375, 0.5, 0.625, 0.5, 0.75, 0.375, 0.75, 0.375, 0.625, 0.375, 0.25, 0.375, 0.375, 0.25, 0.375, 0.25, 0.25, 0.375, 0.5, 0.375, 0.625, 0.25, 0.625, 0.25, 0.5, 0.375, 0.75, 0.375, 0.875, 0.25, 0.875, 0.25, 0.75, 0.375, 0.125, 0.375, 0.25, 0.25, 0.25, 0.25, 0.125, 0.375, 0.375, 0.375, 0.5, 0.25, 0.5, 0.25, 0.375, 0.375, 0.625, 0.375, 0.75, 0.25, 0.75, 0.25, 0.625, 0.375, 0.875, 0.3125, 1.0, 0.25, 0.875, 0.3125, 0.0, 0.375, 0.125, 0.25, 0.125, 0.25, 0.125, 0.25, 0.25, 0.125, 0.25, 0.125, 0.125, 0.25, 0.375, 0.25, 0.5, 0.125, 0.5, 0.125, 0.375, 0.25, 0.625, 0.25, 0.75, 0.125, 0.75, 0.125, 0.625, 0.25, 0.875, 0.1875, 1.0, 0.125, 0.875, 0.1875, 0.0, 0.25, 0.125, 0.125, 0.125, 0.25, 0.25, 0.25, 0.375, 0.125, 0.375, 0.125, 0.25, 0.25, 0.5, 0.25, 0.625, 0.125, 0.625, 0.125, 0.5, 0.25, 0.75, 0.25, 0.875, 0.125, 0.875, 0.125, 0.75, 0.125, 0.375, 0.125, 0.5, 0.0, 0.5, 0.0, 0.375, 0.125, 0.625, 0.125, 0.75, 0.0, 0.75, 0.0, 0.625, 0.125, 0.875, 0.0625, 1.0, 0.0, 0.875, 0.0625, 0.0, 0.125, 0.125, 0.0, 0.125, 0.125, 0.25, 0.125, 0.375, 0.0, 0.375, 0.0, 0.25, 0.125, 0.5, 0.125, 0.625, 0.0, 0.625, 0.0, 0.5, 0.125, 0.75, 0.125, 0.875, 0.0, 0.875, 0.0, 0.75, 0.125, 0.125, 0.125, 0.25, 0.0, 0.25, 0.0, 0.125, 0.9375, 0.0, 1.0, 0.125, 0.875, 0.125, 1.0, 0.25, 1.0, 0.375, 0.875, 0.375, 0.875, 0.25, 1.0, 0.5, 1.0, 0.625, 0.875, 0.625, 0.875, 0.5, 1.0, 0.75, 1.0, 0.875, 0.875, 0.875, 0.875, 0.75, 1.0, 0.125, 1.0, 0.25, 0.875, 0.25, 0.875, 0.125, 1.0, 0.375, 1.0, 0.5, 0.875, 0.5, 0.875, 0.375, 1.0, 0.625, 1.0, 0.75, 0.875, 0.75, 0.875, 0.625, 1.0, 0.875, 0.9375, 1.0, 0.875, 0.875, 0.875, 0.5, 0.875, 0.625, 0.75, 0.625, 0.75, 0.5, 0.875, 0.75, 0.875, 0.875, 0.75, 0.875, 0.75, 0.75, 0.875, 0.125, 0.875, 0.25, 0.75, 0.25, 0.75, 0.125, 0.875, 0.375, 0.875, 0.5, 0.75, 0.5, 0.75, 0.375, 0.875, 0.625, 0.875, 0.75, 0.75, 0.75, 0.75, 0.625, 0.875, 0.875, 0.8125, 1.0, 0.75, 0.875, 0.8125, 0.0, 0.875, 0.125, 0.75, 0.125, 0.875, 0.25, 0.875, 0.375, 0.75, 0.375, 0.75, 0.25])
me_sphere.update()
me_cylinder_014 = bpy.data.meshes.new('Cylinder.014')
me_cylinder_014.from_pydata([(-0.1118, 1.319, 0.255), (1.089, 0.5532, 0.067), (0.9967, 0.6791, 0.255), (2.197, -0.08676, 0.067), (0.9967, -0.6009, 0.255), (2.197, -1.367, 0.067), (-0.1118, -1.241, 0.255), (1.089, -2.007, 0.067), (-1.22, -0.6009, 0.255), (-0.01998, -1.367, 0.067), (-1.22, 0.6791, 0.255), (-0.01998, -0.08676, 0.067), (2.197, -0.08676, 0.067), (1.089, 0.5532, 0.067), (2.197, -1.367, 0.067), (1.089, -2.007, 0.067), (-0.01998, -1.367, 0.067), (-0.01998, -0.08676, 0.067), (2.197, -0.08676, 0.067), (1.089, 0.5532, 0.067), (2.197, -1.367, 0.067), (1.089, -2.007, 0.067), (-0.01998, -1.367, 0.067), (-0.01998, -0.08676, 0.067), (-0.1118, 1.319, 0.255), (0.9967, 0.6791, 0.255), (0.9967, -0.6009, 0.255), (-0.1118, -1.241, 0.255), (-1.22, -0.6009, 0.255), (-1.22, 0.6791, 0.255)], [], [(0, 1, 3, 2), (2, 3, 5, 4), (4, 5, 7, 6), (6, 7, 9, 8), (8, 9, 11, 10), (10, 11, 1, 0), (11, 9, 16, 17), (5, 3, 12, 14), (9, 7, 15, 16), (1, 11, 17, 13), (7, 5, 14, 15), (3, 1, 13, 12), (16, 15, 21, 22), (18, 19, 23, 22, 21, 20), (14, 12, 18, 20), (17, 16, 22, 23), (12, 13, 19, 18), (15, 14, 20, 21), (13, 17, 23, 19), (24, 25, 26, 27, 28, 29)])
_uv = me_cylinder_014.uv_layers.new(name='UVMap')
_uv.uv.foreach_set('vector', [1.0, 0.5, 1.0, 1.0, 0.8333, 1.0, 0.8333, 0.5, 0.8333, 0.5, 0.8333, 1.0, 0.6667, 1.0, 0.6667, 0.5, 0.6667, 0.5, 0.6667, 1.0, 0.5, 1.0, 0.5, 0.5, 0.5, 0.5, 0.5, 1.0, 0.3333, 1.0, 0.3333, 0.5, 0.3333, 0.5, 0.3333, 1.0, 0.1667, 1.0, 0.1667, 0.5, 0.1667, 0.5, 0.1667, 1.0, -8.941e-08, 1.0, -8.941e-08, 0.5, 0.1667, 1.0, 0.3333, 1.0, 0.3333, 1.0, 0.1667, 1.0, 0.6667, 1.0, 0.8333, 1.0, 0.8333, 1.0, 0.6667, 1.0, 0.3333, 1.0, 0.5, 1.0, 0.5, 1.0, 0.3333, 1.0, -8.941e-08, 1.0, 0.1667, 1.0, 0.1667, 1.0, -8.941e-08, 1.0, 0.5, 1.0, 0.6667, 1.0, 0.6667, 1.0, 0.5, 1.0, 0.8333, 1.0, 1.0, 1.0, 1.0, 1.0, 0.8333, 1.0, 0.04215, 0.13, 0.25, 0.01, 0.25, 0.01, 0.04215, 0.13, 0.4578, 0.37, 0.25, 0.49, 0.04215, 0.37, 0.04215, 0.13, 0.25, 0.01, 0.4578, 0.13, 0.4578, 0.13, 0.4578, 0.37, 0.4578, 0.37, 0.4578, 0.13, 0.04215, 0.37, 0.04215, 0.13, 0.04215, 0.13, 0.04215, 0.37, 0.4578, 0.37, 0.25, 0.49, 0.25, 0.49, 0.4578, 0.37, 0.25, 0.01, 0.4578, 0.13, 0.4578, 0.13, 0.25, 0.01, 0.25, 0.49, 0.04215, 0.37, 0.04215, 0.37, 0.25, 0.49, 0.75, 0.49, 0.9578, 0.37, 0.9578, 0.13, 0.75, 0.01, 0.5422, 0.13, 0.5422, 0.37])
me_cylinder_014.update()
me_cylinder_015 = bpy.data.meshes.new('Cylinder.015')
me_cylinder_015.from_pydata([(0.0, 0.18, -0.36), (0.0, 0.18, 0.36), (0.18, 0.0, -0.36), (0.18, 0.0, 0.36), (0.0, -0.18, -0.36), (0.0, -0.18, 0.36), (-0.18, 0.0, -0.36), (-0.18, 0.0, 0.36)], [], [(0, 1, 3, 2), (2, 3, 5, 4), (3, 1, 7, 5), (4, 5, 7, 6), (6, 7, 1, 0), (0, 2, 4, 6)])
_uv = me_cylinder_015.uv_layers.new(name='UVMap')
_uv.uv.foreach_set('vector', [1.0, 0.5, 1.0, 1.0, 0.75, 1.0, 0.75, 0.5, 0.75, 0.5, 0.75, 1.0, 0.5, 1.0, 0.5, 0.5, 0.49, 0.25, 0.25, 0.49, 0.01, 0.25, 0.25, 0.01, 0.5, 0.5, 0.5, 1.0, 0.25, 1.0, 0.25, 0.5, 0.25, 0.5, 0.25, 1.0, 0.0, 1.0, 0.0, 0.5, 0.75, 0.49, 0.99, 0.25, 0.75, 0.01, 0.51, 0.25])
me_cylinder_015.update()
me_cylinder_016 = bpy.data.meshes.new('Cylinder.016')
me_cylinder_016.from_pydata([(0.0, 0.18, -0.36), (0.0, 0.18, 0.36), (0.18, 0.0, -0.36), (0.18, 0.0, 0.36), (0.0, -0.18, -0.36), (0.0, -0.18, 0.36), (-0.18, 0.0, -0.36), (-0.18, 0.0, 0.36)], [], [(0, 1, 3, 2), (2, 3, 5, 4), (3, 1, 7, 5), (4, 5, 7, 6), (6, 7, 1, 0), (0, 2, 4, 6)])
_uv = me_cylinder_016.uv_layers.new(name='UVMap')
_uv.uv.foreach_set('vector', [1.0, 0.5, 1.0, 1.0, 0.75, 1.0, 0.75, 0.5, 0.75, 0.5, 0.75, 1.0, 0.5, 1.0, 0.5, 0.5, 0.49, 0.25, 0.25, 0.49, 0.01, 0.25, 0.25, 0.01, 0.5, 0.5, 0.5, 1.0, 0.25, 1.0, 0.25, 0.5, 0.25, 0.5, 0.25, 1.0, 0.0, 1.0, 0.0, 0.5, 0.75, 0.49, 0.99, 0.25, 0.75, 0.01, 0.51, 0.25])
me_cylinder_016.update()
me_cylinder_017 = bpy.data.meshes.new('Cylinder.017')
me_cylinder_017.from_pydata([(0.0, 0.18, -0.36), (0.0, 0.18, 0.36), (0.18, 0.0, -0.36), (0.18, 0.0, 0.36), (0.0, -0.18, -0.36), (0.0, -0.18, 0.36), (-0.18, 0.0, -0.36), (-0.18, 0.0, 0.36)], [], [(0, 1, 3, 2), (2, 3, 5, 4), (3, 1, 7, 5), (4, 5, 7, 6), (6, 7, 1, 0), (0, 2, 4, 6)])
_uv = me_cylinder_017.uv_layers.new(name='UVMap')
_uv.uv.foreach_set('vector', [1.0, 0.5, 1.0, 1.0, 0.75, 1.0, 0.75, 0.5, 0.75, 0.5, 0.75, 1.0, 0.5, 1.0, 0.5, 0.5, 0.49, 0.25, 0.25, 0.49, 0.01, 0.25, 0.25, 0.01, 0.5, 0.5, 0.5, 1.0, 0.25, 1.0, 0.25, 0.5, 0.25, 0.5, 0.25, 1.0, 0.0, 1.0, 0.0, 0.5, 0.75, 0.49, 0.99, 0.25, 0.75, 0.01, 0.51, 0.25])
me_cylinder_017.update()
arm_metarig_001 = bpy.data.armatures.new('metarig.001')  # bones are not reproduced

# ---- objects
ob_light = bpy.data.objects.new('Light', light_light)
ob_camera = bpy.data.objects.new('Camera', cam_camera)
ob_empty = bpy.data.objects.new('Empty', None)
ob_metarig = bpy.data.objects.new('metarig', arm_metarig_001)
ob_right_foot = bpy.data.objects.new('right_foot', me_cube_002)
ob_right_leg = bpy.data.objects.new('right_leg', me_cylinder_005)
ob_left_foot = bpy.data.objects.new('left_foot', me_cube)
ob_left_leg = bpy.data.objects.new('left_leg', me_cylinder_002)
ob_waist = bpy.data.objects.new('waist', me_cylinder_004)
ob_torso = bpy.data.objects.new('torso', me_cylinder_008)
ob_left_arm_upper = bpy.data.objects.new('left_arm_upper', me_cylinder_010)
ob_lasso_cannon = bpy.data.objects.new('lasso_cannon', me_cylinder_012)
ob_right_arm_upper = bpy.data.objects.new('right_arm_upper', me_cylinder_013)
ob_right_arm_ball_joint = bpy.data.objects.new('right_arm_ball_joint', me_sphere)
ob_right_arm_lower = bpy.data.objects.new('right_arm_lower', me_cylinder_014)
ob_top_finger = bpy.data.objects.new('top_finger', me_cylinder_015)
ob_left_finger = bpy.data.objects.new('left_finger', me_cylinder_016)
ob_right_finger = bpy.data.objects.new('right_finger', me_cylinder_017)

# ---- transforms, parenting, visibility, modifiers, constraints
ob_light.location = (4.076, 1.005, 5.904)
ob_light.rotation_euler = (0.6503, 0.05522, 1.866)
ob_light.lock_rotations_4d = False
ob_light.empty_display_type = 'ARROWS'
ob_light.color = (0.0, 0.0, 0.0, 0.0)
ob_light.lineart.crease_threshold = 0.0
ob_camera.location = (7.359, -6.926, 4.958)
ob_camera.rotation_euler = (1.109, 0.0, 0.8149)
ob_camera.lock_rotations_4d = False
ob_camera.empty_display_type = 'ARROWS'
ob_camera.color = (0.0, 0.0, 0.0, 0.0)
ob_camera.display_type = 'WIRE'
ob_camera.lineart.crease_threshold = 0.0
ob_empty.location = (-6.558, 2.748, 2.022)
ob_empty.rotation_euler = (1.571, -0.0, 0.0)
ob_empty.empty_display_type = 'IMAGE'
ob_empty.empty_display_size = 5.0
ob_empty.empty_image_depth = 'BACK'
ob_empty.empty_image_side = 'FRONT'
ob_metarig.location = (0.0, 0.0, 0.0)
ob_right_foot.location = (-1.238, 0.0, 0.0)
ob_right_leg.location = (-0.5163, 0.3947, 0.5471)
ob_right_leg.scale = (0.2146, 0.2146, 0.2146)
ob_left_foot.location = (0.0, 0.0, 0.0)
ob_left_leg.location = (0.7212, 0.3947, 0.5471)
ob_left_leg.scale = (0.2146, 0.2146, 0.2146)
ob_waist.location = (0.05297, 0.4399, 1.994)
ob_waist.scale = (1.0, 1.0, 0.13)
ob_torso.location = (0.05864, 0.4062, 2.243)
ob_left_arm_upper.location = (1.179, 0.4168, 2.236)
ob_left_arm_upper.rotation_euler = (0.0, 1.571, 0.0)
ob_left_arm_upper.scale = (0.154, 0.1543, 5.424)
ob_lasso_cannon.location = (1.668, -0.122, 1.897)
ob_lasso_cannon.rotation_euler = (1.571, 0.0, 0.0)
ob_lasso_cannon.scale = (1.3, 1.3, 1.261)
ob_right_arm_upper.location = (-2.348, 0.4168, 2.236)
ob_right_arm_upper.rotation_euler = (0.0, 1.571, 0.0)
ob_right_arm_upper.scale = (0.154, 0.1543, 5.424)
ob_right_arm_ball_joint.location = (-2.091, 0.2819, 2.045)
ob_right_arm_lower.location = (-1.959, 0.4627, 2.264)
ob_right_arm_lower.rotation_euler = (-0.0394, 1.749, -1.693)
ob_right_arm_lower.scale = (0.154, 0.1543, 5.424)
ob_top_finger.location = (-2.069, -0.9193, 2.368)
ob_top_finger.rotation_euler = (0.3864, -0.3362, 0.6522)
ob_top_finger.scale = (0.5, 0.5, 0.6395)
ob_left_finger.location = (-1.83, -0.8003, 1.929)
ob_left_finger.rotation_euler = (3.776, 0.9189, 3.248)
ob_left_finger.scale = (0.5, 0.5, 0.6495)
ob_right_finger.location = (-2.277, -0.875, 1.878)
ob_right_finger.rotation_euler = (4.244, -0.3989, 2.685)
ob_right_finger.scale = (0.5, 0.5, 0.6495)

# ---- collection membership
col_collection.objects.link(ob_light)
col_collection.objects.link(ob_camera)
col_collection.objects.link(ob_empty)
col_collection.objects.link(ob_metarig)
col_right_leg.objects.link(ob_right_foot)
col_right_leg.objects.link(ob_right_leg)
col_left_leg.objects.link(ob_left_foot)
col_left_leg.objects.link(ob_left_leg)
col_torso.objects.link(ob_waist)
col_torso.objects.link(ob_torso)
col_left_arm.objects.link(ob_left_arm_upper)
col_left_arm.objects.link(ob_lasso_cannon)
col_right_arm.objects.link(ob_right_arm_upper)
col_right_arm.objects.link(ob_right_arm_ball_joint)
col_right_arm.objects.link(ob_right_arm_lower)
col_right_arm.objects.link(ob_top_finger)
col_right_arm.objects.link(ob_left_finger)
col_right_arm.objects.link(ob_right_finger)

# ---- scene / render settings (as saved in the file)
scene.camera = ob_camera
scene.frame_start = 1; scene.frame_end = 250; scene.frame_set(33)
scene.render.engine = 'BLENDER_EEVEE_NEXT'
scene.view_settings.view_transform = 'Standard'
bpy.context.view_layer.update()
